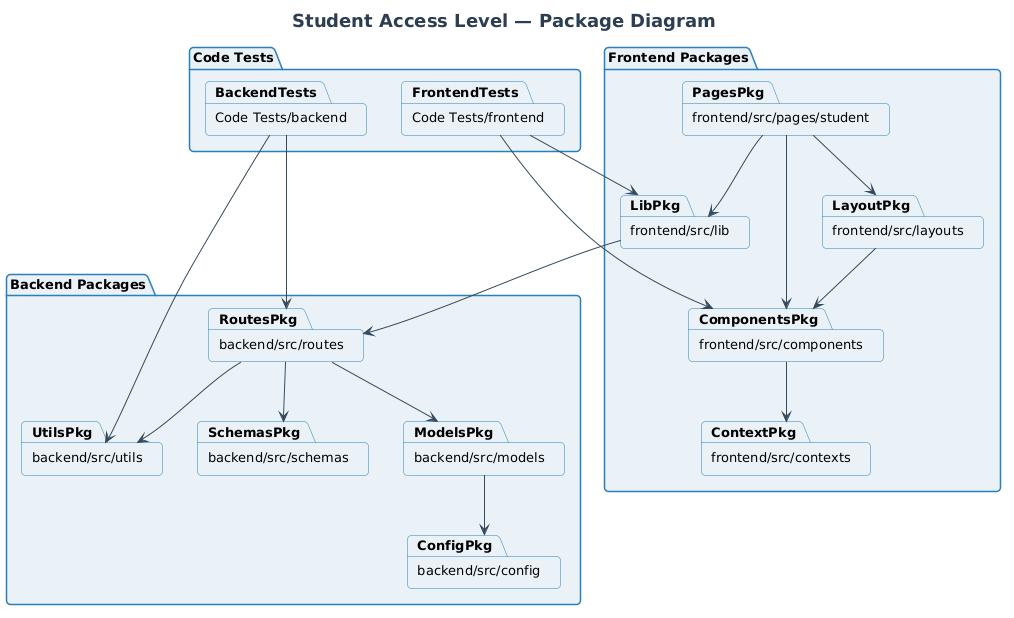

The diagram above was rendered by PlantUML. Its source (embedded in the PNG):
@startuml
skinparam backgroundColor #FFFFFF
skinparam shadowing false
skinparam defaultFontName "Segoe UI"
skinparam defaultFontSize 13
skinparam roundCorner 8
skinparam ArrowColor #34495E
skinparam TitleFontSize 18
skinparam TitleFontColor #2C3E50

skinparam packageBackgroundColor #EAF2F8
skinparam packageBorderColor #2980B9

title Student Access Level — Package Diagram

package "Frontend Packages" {
  package "frontend/src/pages/student" as PagesPkg
  package "frontend/src/layouts" as LayoutPkg
  package "frontend/src/components" as ComponentsPkg
  package "frontend/src/lib" as LibPkg
  package "frontend/src/contexts" as ContextPkg
}

package "Backend Packages" {
  package "backend/src/routes" as RoutesPkg
  package "backend/src/models" as ModelsPkg
  package "backend/src/schemas" as SchemasPkg
  package "backend/src/utils" as UtilsPkg
  package "backend/src/config" as ConfigPkg
}

package "Code Tests" {
  package "Code Tests/frontend" as FrontendTests
  package "Code Tests/backend" as BackendTests
}

PagesPkg --> LayoutPkg
PagesPkg --> ComponentsPkg
PagesPkg --> LibPkg
LayoutPkg --> ComponentsPkg
ComponentsPkg --> ContextPkg
LibPkg --> RoutesPkg
RoutesPkg --> UtilsPkg
RoutesPkg --> SchemasPkg
RoutesPkg --> ModelsPkg
ModelsPkg --> ConfigPkg
FrontendTests --> ComponentsPkg
FrontendTests --> LibPkg
BackendTests --> RoutesPkg
BackendTests --> UtilsPkg
@enduml